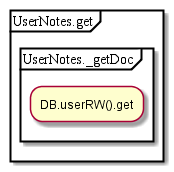

The diagram above was rendered by PlantUML. Its source (embedded in the PNG):
@startuml
partition UserNotes.get {
partition UserNotes._getDoc {
:DB.userRW().get;
}
}
@enduml